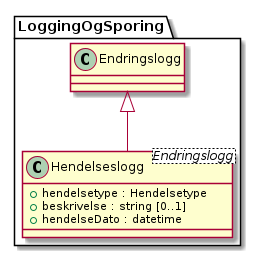

The diagram above was rendered by PlantUML. Its source (embedded in the PNG):
@startuml
skinparam nodesep 100
class LoggingOgSporing.Hendelseslogg <Endringslogg> {
  +hendelsetype : Hendelsetype
  +beskrivelse : string [0..1]
  +hendelseDato : datetime
}
LoggingOgSporing.Endringslogg <|-- LoggingOgSporing.Hendelseslogg
@enduml